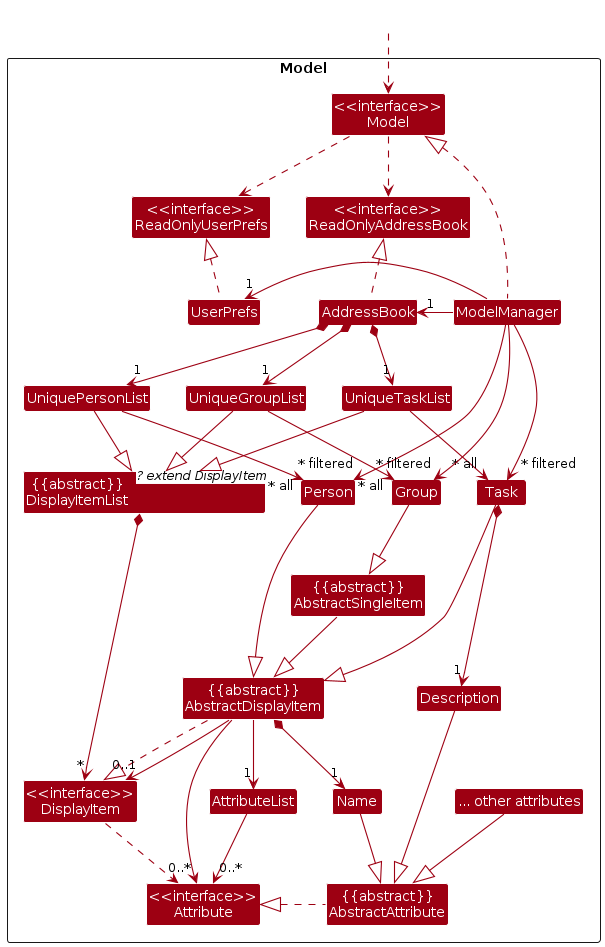

The diagram above was rendered by PlantUML. Its source (embedded in the PNG):
@startuml
!include style.puml
skinparam arrowThickness 1.1
skinparam arrowColor MODEL_COLOR
skinparam classBackgroundColor MODEL_COLOR

Package Model <<Rectangle>>{
    Class "<<interface>>\nReadOnlyAddressBook" as ReadOnlyAddressBook
    Class "<<interface>>\nDisplayItem" as DisplayItem
    Class "<<interface>>\nReadOnlyUserPrefs" as ReadOnlyUserPrefs
    Class "<<interface>>\nAttribute" as Attribute
    Class "<<interface>>\nModel" as Model
    Class "{{abstract}}\nDisplayItemList" as DisplayItemList<? extend DisplayItem>
    Class "{{abstract}}\nAbstractSingleItem" as AbstractSingleItem
    Class "{{abstract}}\nAbstractDisplayItem" as AbstractDisplayItem
    Class "{{abstract}}\nAbstractAttribute" as AbstractAttribute


    Class AddressBook
    Class ModelManager
    Class UserPrefs

    Class UniquePersonList
    Class UniqueTaskList
    Class UniqueGroupList
    Class AttributeList

    Class Person
    Class Task
    Class Group
    Class Name
    Class "... other attributes" as attr
    Class Description
}

Class HiddenOutside #FFFFFF
HiddenOutside ..> Model

AttributeList --> "0..*" Attribute
AbstractDisplayItem --> "1" AttributeList

AddressBook .up.|> ReadOnlyAddressBook

DisplayItem ..> Attribute

Task --|> AbstractDisplayItem
Person --|> AbstractDisplayItem
Group --|> AbstractSingleItem

AbstractDisplayItem ..|> DisplayItem
AbstractDisplayItem --> "0..*" Attribute
AbstractDisplayItem --> "0..1" DisplayItem
AbstractSingleItem --|> AbstractDisplayItem

AbstractAttribute .left.|> Attribute

Name --|> AbstractAttribute
attr --|> AbstractAttribute
Description --|> AbstractAttribute

AbstractDisplayItem *--> "1" Name
Task *--> "1" Description

DisplayItemList *--> "*" DisplayItem

UniqueGroupList --|> DisplayItemList
UniqueTaskList --|> DisplayItemList
UniquePersonList --|> DisplayItemList

DisplayItemList -[hidden]right-> Person

ModelManager .up.|> Model
ModelManager -right-> "1" AddressBook
Model ..> ReadOnlyUserPrefs
Model ..> ReadOnlyAddressBook
ModelManager -left-> "1" UserPrefs
UserPrefs .up.|> ReadOnlyUserPrefs

AddressBook *--> "1" UniquePersonList
AddressBook *--> "1" UniqueTaskList
AddressBook *--> "1" UniqueGroupList

UniqueTaskList --> "~* all" Task
UniqueGroupList --> "~* all" Group
UniquePersonList --> "~* all" Person

ModelManager --->"~* filtered" Person
ModelManager --->"~* filtered" Task
ModelManager --->"~* filtered" Group
@enduml